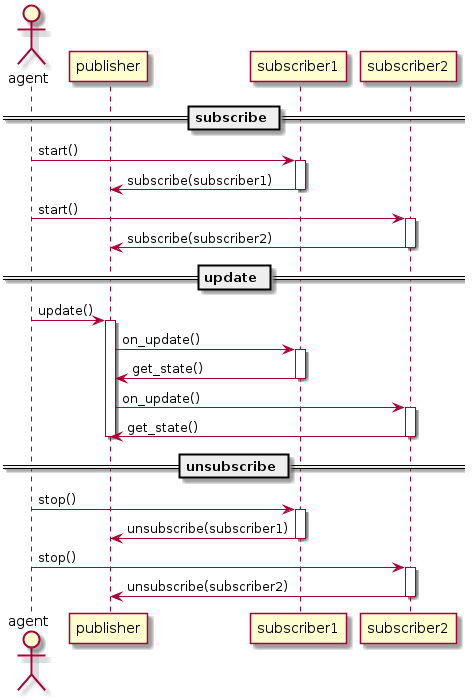

The diagram above was rendered by PlantUML. Its source (embedded in the PNG):
@startuml
actor agent
participant publisher
participant subscriber1
participant subscriber2

== subscribe ==
agent -> subscriber1 : start()
activate subscriber1
subscriber1 -> publisher  : subscribe(subscriber1)
deactivate subscriber1
agent -> subscriber2 : start()
activate subscriber2
subscriber2 -> publisher  : subscribe(subscriber2)
deactivate subscriber2
== update ==
agent -> publisher : update()
activate publisher
publisher -> subscriber1 : on_update()
activate subscriber1
subscriber1 -> publisher : get_state()
deactivate subscriber1
publisher -> subscriber2 : on_update()
activate subscriber2
subscriber2 -> publisher : get_state()
deactivate subscriber2
deactivate publisher
== unsubscribe ==
agent -> subscriber1 : stop()
activate subscriber1
subscriber1 -> publisher  : unsubscribe(subscriber1)
deactivate subscriber1
agent -> subscriber2 : stop()
activate subscriber2
subscriber2 -> publisher  : unsubscribe(subscriber2)
deactivate subscriber2
@enduml